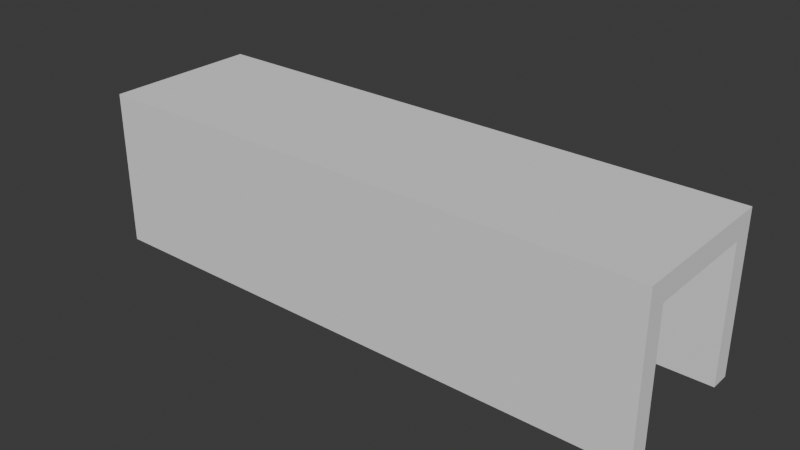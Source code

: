 # Source: tunnel.blend  (saved by Blender 4.1.24; exported with 4.5.12 LTS)
import bpy
from mathutils import Matrix  # noqa: F401  (used for matrix-valued properties, if any)

bpy.ops.wm.read_factory_settings(use_empty=True)
scene = bpy.context.scene
scene.name = 'Scene'

# ---- collections
col_collection = bpy.data.collections.new('Collection'); scene.collection.children.link(col_collection)

# ---- world
world_world = bpy.data.worlds.new('World'); scene.world = world_world
world_world.use_nodes = True; world_world.node_tree.nodes.clear()
_N = world_world.node_tree.nodes; _L = world_world.node_tree.links
n0 = _N.new('ShaderNodeOutputWorld'); n0.name = 'World Output'; n0.location = (300, 300)
n1 = _N.new('ShaderNodeBackground'); n1.name = 'Background'; n1.location = (10, 300)
n1.inputs[0].default_value = (0.05088, 0.05088, 0.05088, 1.0)
_L.new(n1.outputs[0], n0.inputs[0])
n0.is_active_output = True
world_world.color = (0.05088, 0.05088, 0.05088)
world_world.use_sun_shadow = False
world_world.sun_shadow_jitter_overblur = 0.0

# ---- meshes
me_cube_001 = bpy.data.meshes.new('Cube.001')
me_cube_001.from_pydata([(-4.993, -1.375, -1.375), (-4.993, -1.375, 1.375), (-4.993, 1.375, -1.375), (-4.993, 1.375, 1.375), (4.993, -1.375, -1.375), (4.993, -1.375, 1.375), (4.993, 1.375, -1.375), (4.993, 1.375, 1.375), (-4.993, 1.028, -1.375), (-4.993, -1.028, -1.375), (-4.993, -1.028, 1.375), (-4.993, 1.028, 1.375), (4.993, -1.028, -1.375), (4.993, 1.028, -1.375), (4.993, 1.028, 1.375), (4.993, -1.028, 1.375), (-4.993, -1.375, 0.9875), (-4.993, 1.375, 0.9875), (4.993, 1.375, 0.9875), (4.993, -1.375, 0.9875), (4.993, 1.028, 0.9875), (4.993, -1.028, 0.9875), (-4.993, -1.028, 0.9875), (-4.993, 1.028, 0.9875)], [], [(23, 11, 3, 17), (17, 3, 7, 18), (21, 15, 5, 19), (19, 5, 1, 16), (15, 10, 1, 5), (7, 3, 11, 14), (14, 11, 10, 15), (18, 7, 14, 20), (20, 14, 15, 21), (16, 1, 10, 22), (22, 10, 11, 23), (0, 16, 22, 9), (6, 18, 20, 13), (4, 19, 16, 0), (12, 21, 19, 4), (2, 17, 18, 6), (8, 23, 17, 2)])
_uv = me_cube_001.uv_layers.new(name='UVMap')
_uv.uv.foreach_set('vector', [0.5625, 0.1667, 0.625, 0.1667, 0.625, 0.25, 0.5625, 0.25, 0.5625, 0.25, 0.625, 0.25, 0.625, 0.5, 0.5625, 0.5, 0.5625, 0.6667, 0.625, 0.6667, 0.625, 0.75, 0.5625, 0.75, 0.5625, 0.75, 0.625, 0.75, 0.625, 1.0, 0.5625, 1.0, 0.625, 0.6667, 0.875, 0.6667, 0.875, 0.75, 0.625, 0.75, 0.625, 0.5, 0.875, 0.5, 0.875, 0.5833, 0.625, 0.5833, 0.625, 0.5833, 0.875, 0.5833, 0.875, 0.6667, 0.625, 0.6667, 0.5625, 0.5, 0.625, 0.5, 0.625, 0.5833, 0.5625, 0.5833, 0.5625, 0.5833, 0.625, 0.5833, 0.625, 0.6667, 0.5625, 0.6667, 0.5625, 0.0, 0.625, 0.0, 0.625, 0.08333, 0.5625, 0.08333, 0.5625, 0.08333, 0.625, 0.08333, 0.625, 0.1667, 0.5625, 0.1667, 0.375, 0.0, 0.5625, 0.0, 0.5625, 0.08333, 0.375, 0.08333, 0.375, 0.5, 0.5625, 0.5, 0.5625, 0.5833, 0.375, 0.5833, 0.375, 0.75, 0.5625, 0.75, 0.5625, 1.0, 0.375, 1.0, 0.375, 0.6667, 0.5625, 0.6667, 0.5625, 0.75, 0.375, 0.75, 0.375, 0.25, 0.5625, 0.25, 0.5625, 0.5, 0.375, 0.5, 0.375, 0.1667, 0.5625, 0.1667, 0.5625, 0.25, 0.375, 0.25])
me_cube_001.update()
me_cube_002 = bpy.data.meshes.new('Cube.002')
me_cube_002.from_pydata([(-4.993, 1.028, -1.375), (-4.993, -1.028, -1.375), (4.993, -1.028, -1.375), (4.993, 1.028, -1.375), (4.993, 1.028, 0.9875), (4.993, -1.028, 0.9875), (-4.993, -1.028, 0.9875), (-4.993, 1.028, 0.9875)], [], [(5, 2, 1, 6), (7, 4, 5, 6), (4, 7, 0, 3)])
_uv = me_cube_002.uv_layers.new(name='UVMap')
_uv.uv.foreach_set('vector', [0.5625, 0.6667, 0.375, 0.6667, 0.375, 0.08333, 0.5625, 0.08333, 0.5625, 0.1667, 0.5625, 0.5833, 0.5625, 0.6667, 0.5625, 0.08333, 0.5625, 0.5833, 0.5625, 0.1667, 0.375, 0.1667, 0.375, 0.5833])
me_cube_002.update()

# ---- objects
ob_outer = bpy.data.objects.new('Outer', me_cube_001)
ob_inner = bpy.data.objects.new('Inner', me_cube_002)

# ---- transforms, parenting, visibility, modifiers, constraints
ob_outer.location = (0.0, 0.0, 0.0)
ob_inner.location = (0.0, 0.0, 0.0)

# ---- collection membership
col_collection.objects.link(ob_outer)
col_collection.objects.link(ob_inner)

# ---- scene / render settings (as saved in the file)
scene.frame_start = 1; scene.frame_end = 250; scene.frame_set(1)
scene.render.engine = 'BLENDER_EEVEE_NEXT'
scene.cycles.sampling_pattern = 'TABULATED_SOBOL'
scene.eevee.ray_tracing_options.trace_max_roughness = 0.0
bpy.context.view_layer.update()

# ---- added for rendering (the .blend has no active camera and no usable light): camera, sun
cam_auto = bpy.data.cameras.new('AutoCamera')
cam_auto.lens = 50.0
cam_auto.sensor_width = 36.0
cam_auto.clip_end = 1000.0
ob_auto_camera = bpy.data.objects.new('AutoCamera', cam_auto)
scene.collection.objects.link(ob_auto_camera)
ob_auto_camera.location = (9.91549, -11.8986, 7.93239)
ob_auto_camera.rotation_euler = (1.09748, -7.21219e-08, 0.694738)
scene.camera = ob_auto_camera
light_auto_sun = bpy.data.lights.new('AutoSun', 'SUN')
light_auto_sun.energy = 3.0
light_auto_sun.angle = 0.0523599
ob_auto_sun = bpy.data.objects.new('AutoSun', light_auto_sun)
scene.collection.objects.link(ob_auto_sun)
ob_auto_sun.rotation_euler = (0.872665, 0.174533, 0.523599)
bpy.context.view_layer.update()
